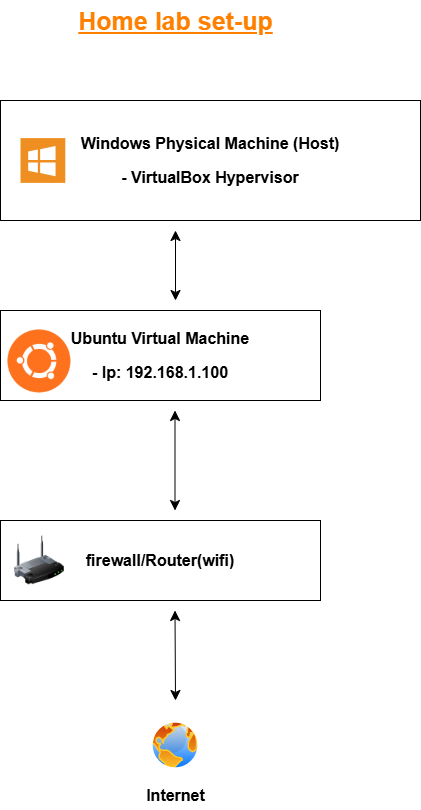

The diagram above was exported from draw.io. Its source (the exported page's mxGraphModel, read from the mxfile embedded in the PNG):
<mxGraphModel dx="1826" dy="839" grid="1" gridSize="10" guides="1" tooltips="1" connect="1" arrows="1" fold="1" page="0" pageScale="1" pageWidth="850" pageHeight="1100" math="0" shadow="0">
  <root>
    <mxCell id="0" />
    <mxCell id="1" parent="0" />
    <mxCell id="12qey_iWPE_RCMn7PY0w-4" value="&lt;font style=&quot;color: rgb(0, 0, 0); font-size: 16px;&quot;&gt;&lt;b style=&quot;&quot;&gt;Windows Physical Machine (Host)&lt;/b&gt;&lt;/font&gt;&lt;div&gt;&lt;br&gt;&lt;/div&gt;&lt;div&gt;&lt;font style=&quot;color: rgb(0, 0, 0); font-size: 16px;&quot;&gt;&lt;b style=&quot;&quot;&gt;- VirtualBox Hypervisor&lt;/b&gt;&lt;/font&gt;&lt;/div&gt;" style="rounded=0;whiteSpace=wrap;html=1;" vertex="1" parent="1">
      <mxGeometry x="-80" y="300" width="420" height="120" as="geometry" />
    </mxCell>
    <mxCell id="12qey_iWPE_RCMn7PY0w-10" value="&lt;b&gt;&lt;font style=&quot;font-size: 16px;&quot;&gt;Ubuntu Virtual Machine&lt;/font&gt;&lt;/b&gt;&lt;div&gt;&lt;br&gt;&lt;/div&gt;&lt;div&gt;&lt;b&gt;&lt;font style=&quot;font-size: 16px;&quot;&gt;- Ip: 192.168.1.100&lt;/font&gt;&lt;/b&gt;&lt;/div&gt;" style="rounded=0;whiteSpace=wrap;html=1;" vertex="1" parent="1">
      <mxGeometry x="-80" y="510" width="320" height="90" as="geometry" />
    </mxCell>
    <mxCell id="12qey_iWPE_RCMn7PY0w-14" value="&lt;font style=&quot;font-size: 16px;&quot;&gt;&lt;b&gt;firewall/Router(wifi)&lt;/b&gt;&lt;/font&gt;" style="rounded=0;whiteSpace=wrap;html=1;" vertex="1" parent="1">
      <mxGeometry x="-80" y="720" width="320" height="80" as="geometry" />
    </mxCell>
    <mxCell id="12qey_iWPE_RCMn7PY0w-17" value="" style="endArrow=classic;startArrow=classic;html=1;rounded=0;fontSize=12;startSize=8;endSize=8;curved=1;" edge="1" parent="1">
      <mxGeometry width="50" height="50" relative="1" as="geometry">
        <mxPoint x="95" y="500" as="sourcePoint" />
        <mxPoint x="95" y="430" as="targetPoint" />
      </mxGeometry>
    </mxCell>
    <mxCell id="12qey_iWPE_RCMn7PY0w-18" value="" style="shadow=0;dashed=0;html=1;strokeColor=none;fillColor=#EF8F21;labelPosition=center;verticalLabelPosition=bottom;verticalAlign=top;align=center;outlineConnect=0;shape=mxgraph.veeam.ms_windows;" vertex="1" parent="1">
      <mxGeometry x="-60" y="337.6" width="44.8" height="44.8" as="geometry" />
    </mxCell>
    <mxCell id="12qey_iWPE_RCMn7PY0w-19" value="" style="shape=image;html=1;verticalAlign=top;verticalLabelPosition=bottom;labelBackgroundColor=#ffffff;imageAspect=0;aspect=fixed;image=https://cdn1.iconfinder.com/data/icons/operating-system-flat-1/30/ubuntu-128.png" vertex="1" parent="1">
      <mxGeometry x="-80" y="522" width="78" height="78" as="geometry" />
    </mxCell>
    <mxCell id="12qey_iWPE_RCMn7PY0w-20" value="" style="endArrow=classic;startArrow=classic;html=1;rounded=0;fontSize=12;startSize=8;endSize=8;curved=1;" edge="1" parent="1">
      <mxGeometry width="50" height="50" relative="1" as="geometry">
        <mxPoint x="94.5" y="710" as="sourcePoint" />
        <mxPoint x="94.5" y="610" as="targetPoint" />
      </mxGeometry>
    </mxCell>
    <mxCell id="12qey_iWPE_RCMn7PY0w-22" value="" style="image;html=1;image=img/lib/clip_art/networking/Wireless_Router_128x128.png" vertex="1" parent="1">
      <mxGeometry x="-66" y="730" width="50" height="60" as="geometry" />
    </mxCell>
    <mxCell id="12qey_iWPE_RCMn7PY0w-23" value="" style="image;aspect=fixed;perimeter=ellipsePerimeter;html=1;align=center;shadow=0;dashed=0;spacingTop=3;image=img/lib/active_directory/internet_globe.svg;" vertex="1" parent="1">
      <mxGeometry x="70" y="920" width="50" height="50" as="geometry" />
    </mxCell>
    <mxCell id="12qey_iWPE_RCMn7PY0w-24" value="" style="endArrow=classic;startArrow=classic;html=1;rounded=0;fontSize=12;startSize=8;endSize=8;curved=1;" edge="1" parent="1">
      <mxGeometry width="50" height="50" relative="1" as="geometry">
        <mxPoint x="95" y="900" as="sourcePoint" />
        <mxPoint x="94.5" y="810" as="targetPoint" />
      </mxGeometry>
    </mxCell>
    <mxCell id="12qey_iWPE_RCMn7PY0w-25" value="&lt;b&gt;Internet&lt;/b&gt;" style="text;html=1;align=center;verticalAlign=middle;resizable=0;points=[];autosize=1;strokeColor=none;fillColor=none;fontSize=16;" vertex="1" parent="1">
      <mxGeometry x="55" y="980" width="80" height="30" as="geometry" />
    </mxCell>
    <mxCell id="12qey_iWPE_RCMn7PY0w-26" value="&lt;font style=&quot;color: rgb(255, 128, 0); font-size: 25px;&quot;&gt;&lt;u style=&quot;&quot;&gt;&lt;b style=&quot;&quot;&gt;Home lab set-up&lt;/b&gt;&lt;/u&gt;&lt;/font&gt;" style="text;html=1;align=center;verticalAlign=middle;resizable=0;points=[];autosize=1;strokeColor=none;fillColor=none;fontSize=16;" vertex="1" parent="1">
      <mxGeometry x="-15" y="200" width="220" height="40" as="geometry" />
    </mxCell>
  </root>
</mxGraphModel>